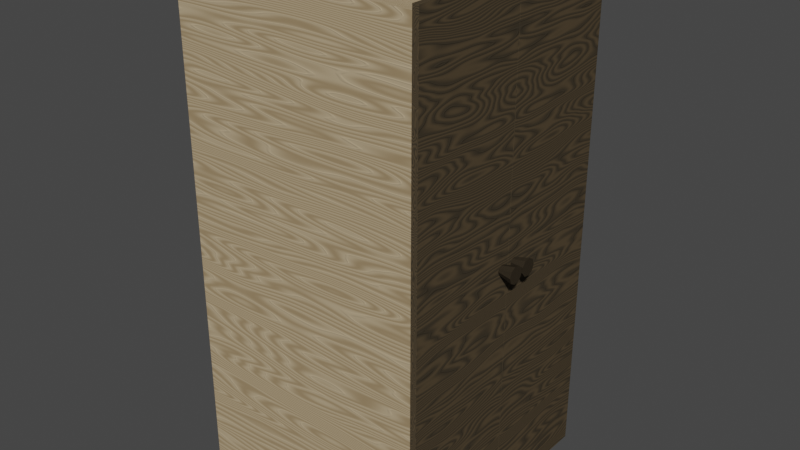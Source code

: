 # Source: wardrobe.blend  (saved by Blender 3.5.10; exported with 4.5.12 LTS)
import bpy
from mathutils import Matrix  # noqa: F401  (used for matrix-valued properties, if any)

bpy.ops.wm.read_factory_settings(use_empty=True)
scene = bpy.context.scene
scene.name = 'Scene'

# ---- collections
col_collection = bpy.data.collections.new('Collection'); scene.collection.children.link(col_collection)

# ---- materials (node trees are filled in below, after node groups)
mat_material_001 = bpy.data.materials.new('Material.001')
mat_material_001.use_transparent_shadow = False
mat_material_002 = bpy.data.materials.new('Material.002')
mat_material_002.use_transparent_shadow = False
mat_material_003 = bpy.data.materials.new('Material.003')
mat_material_003.use_transparent_shadow = False

# ---- material node trees
mat_material_001.use_nodes = True; mat_material_001.node_tree.nodes.clear()
_N = mat_material_001.node_tree.nodes; _L = mat_material_001.node_tree.links
n0 = _N.new('ShaderNodeTexCoord'); n0.name = 'Texture Coordinate'; n0.location = (-341, -189)
n1 = _N.new('ShaderNodeClamp'); n1.name = 'Clamp'; n1.location = (404, -289)
n1.inputs[1].default_value = -0.1
n1.inputs[2].default_value = 0.025
n2 = _N.new('ShaderNodeTexWave'); n2.name = 'Wave Texture'; n2.location = (171, -99)
n2.inputs[1].default_value = 3.7
n2.inputs[2].default_value = 76.0
n2.inputs[3].default_value = 1.5
n2.inputs[4].default_value = 0.8
n2.inputs[5].default_value = 0.4
n3 = _N.new('ShaderNodeMapping'); n3.name = 'Mapping'; n3.location = (-49, -111)
n3.inputs[3].default_value = (22.0, 1.0, 1.0)
n4 = _N.new('ShaderNodeOutputMaterial'); n4.name = 'Material Output.001'; n4.location = (1105, -129)
n5 = _N.new('ShaderNodeBsdfDiffuse'); n5.name = 'Diffuse BSDF'; n5.location = (819, -76)
n6 = _N.new('ShaderNodeMix'); n6.name = 'Mix'; n6.location = (621, 11)
n6.data_type = 'RGBA'
n6.inputs[6].default_value = (0.5029, 0.3916, 0.2462, 1.0)
n6.inputs[7].default_value = (0.3372, 0.2423, 0.1356, 1.0)
n7 = _N.new('ShaderNodeBump'); n7.name = 'Bump'; n7.location = (641, -294)
n7.inputs[0].default_value = 0.255
n7.inputs[1].default_value = 0.3
n7.inputs[2].default_value = 1.0
_L.new(n5.outputs[0], n4.inputs[0])
_L.new(n6.outputs[2], n5.inputs[0])
_L.new(n3.outputs[0], n2.inputs[0])
_L.new(n0.outputs[2], n3.inputs[0])
_L.new(n2.outputs[0], n6.inputs[0])
_L.new(n7.outputs[0], n5.inputs[2])
_L.new(n1.outputs[0], n7.inputs[3])
_L.new(n2.outputs[0], n1.inputs[0])
n4.is_active_output = True
mat_material_002.use_nodes = True; mat_material_002.node_tree.nodes.clear()
_N = mat_material_002.node_tree.nodes; _L = mat_material_002.node_tree.links
n0 = _N.new('ShaderNodeTexCoord'); n0.name = 'Texture Coordinate'; n0.location = (-677, -99)
n1 = _N.new('ShaderNodeClamp'); n1.name = 'Clamp'; n1.location = (68, -198)
n1.inputs[1].default_value = -0.1
n1.inputs[2].default_value = 0.025
n2 = _N.new('ShaderNodeTexWave'); n2.name = 'Wave Texture'; n2.location = (-164, -8)
n2.inputs[1].default_value = 3.7
n2.inputs[2].default_value = 76.0
n2.inputs[3].default_value = 1.5
n2.inputs[4].default_value = 0.8
n2.inputs[5].default_value = 0.4
n3 = _N.new('ShaderNodeMapping'); n3.name = 'Mapping'; n3.location = (-385, -21)
n3.inputs[3].default_value = (22.0, 1.0, 1.0)
n4 = _N.new('ShaderNodeOutputMaterial'); n4.name = 'Material Output.001'; n4.location = (769, -38)
n5 = _N.new('ShaderNodeBsdfDiffuse'); n5.name = 'Diffuse BSDF'; n5.location = (484, 14)
n6 = _N.new('ShaderNodeMix'); n6.name = 'Mix'; n6.location = (285, 101)
n6.data_type = 'RGBA'
n6.inputs[6].default_value = (0.04886, 0.03928, 0.02642, 1.0)
n6.inputs[7].default_value = (0.08993, 0.06614, 0.03886, 1.0)
n7 = _N.new('ShaderNodeBump'); n7.name = 'Bump'; n7.location = (305, -203)
n7.inputs[0].default_value = 0.255
n7.inputs[1].default_value = 0.3
n7.inputs[2].default_value = 1.0
_L.new(n5.outputs[0], n4.inputs[0])
_L.new(n6.outputs[2], n5.inputs[0])
_L.new(n3.outputs[0], n2.inputs[0])
_L.new(n0.outputs[2], n3.inputs[0])
_L.new(n2.outputs[0], n6.inputs[0])
_L.new(n7.outputs[0], n5.inputs[2])
_L.new(n1.outputs[0], n7.inputs[3])
_L.new(n2.outputs[0], n1.inputs[0])
n4.is_active_output = True
mat_material_003.use_nodes = True; mat_material_003.node_tree.nodes.clear()
_N = mat_material_003.node_tree.nodes; _L = mat_material_003.node_tree.links
n0 = _N.new('ShaderNodeTexCoord'); n0.name = 'Texture Coordinate'; n0.location = (-381, 46)
n1 = _N.new('ShaderNodeClamp'); n1.name = 'Clamp'; n1.location = (364, -54)
n1.inputs[1].default_value = -0.1
n1.inputs[2].default_value = 0.025
n2 = _N.new('ShaderNodeTexWave'); n2.name = 'Wave Texture'; n2.location = (132, 137)
n2.inputs[1].default_value = 3.7
n2.inputs[2].default_value = 76.0
n2.inputs[3].default_value = 1.5
n2.inputs[4].default_value = 0.8
n2.inputs[5].default_value = 0.4
n3 = _N.new('ShaderNodeMapping'); n3.name = 'Mapping'; n3.location = (-88, 124)
n3.inputs[3].default_value = (22.0, 1.0, 1.0)
n4 = _N.new('ShaderNodeOutputMaterial'); n4.name = 'Material Output.001'; n4.location = (1066, 107)
n5 = _N.new('ShaderNodeBsdfDiffuse'); n5.name = 'Diffuse BSDF'; n5.location = (780, 159)
n6 = _N.new('ShaderNodeMix'); n6.name = 'Mix'; n6.location = (581, 246)
n6.data_type = 'RGBA'
n6.inputs[6].default_value = (0.02783, 0.02268, 0.01568, 1.0)
n6.inputs[7].default_value = (0.04139, 0.03108, 0.01904, 1.0)
n7 = _N.new('ShaderNodeBump'); n7.name = 'Bump'; n7.location = (601, -58)
n7.inputs[0].default_value = 0.255
n7.inputs[1].default_value = 0.3
n7.inputs[2].default_value = 1.0
_L.new(n5.outputs[0], n4.inputs[0])
_L.new(n6.outputs[2], n5.inputs[0])
_L.new(n3.outputs[0], n2.inputs[0])
_L.new(n0.outputs[2], n3.inputs[0])
_L.new(n2.outputs[0], n6.inputs[0])
_L.new(n7.outputs[0], n5.inputs[2])
_L.new(n1.outputs[0], n7.inputs[3])
_L.new(n2.outputs[0], n1.inputs[0])
n4.is_active_output = True

# ---- world
world_world = bpy.data.worlds.new('World'); scene.world = world_world
world_world.use_nodes = True; world_world.node_tree.nodes.clear()
_N = world_world.node_tree.nodes; _L = world_world.node_tree.links
n0 = _N.new('ShaderNodeOutputWorld'); n0.name = 'World Output'; n0.location = (300, 300)
n1 = _N.new('ShaderNodeBackground'); n1.name = 'Background'; n1.location = (10, 300)
n1.inputs[0].default_value = (0.05088, 0.05088, 0.05088, 1.0)
_L.new(n1.outputs[0], n0.inputs[0])
n0.is_active_output = True
world_world.color = (0.05088, 0.05088, 0.05088)
world_world.use_sun_shadow = False
world_world.sun_shadow_jitter_overblur = 0.0

# ---- meshes
me_cube_003 = bpy.data.meshes.new('Cube.003')
me_cube_003.from_pydata([(-1.0, -1.0, -1.007), (-1.0, -1.0, 1.008), (-1.0, 1.0, -1.007), (-1.0, 1.0, 1.008), (1.0, -1.0, -1.007), (1.0, -1.0, 1.008), (1.0, 1.0, -1.007), (1.0, 1.0, 1.008), (-0.9882, -1.0, -1.007), (-0.9882, -1.0, 1.007), (-0.9882, -1.067, -1.007), (-0.9882, -1.067, 1.007), (81.68, -1.0, -1.007), (81.68, -1.0, 1.007), (81.68, -1.067, -1.007), (81.68, -1.067, 1.007), (-0.9882, 1.0, -1.007), (-0.9882, 1.0, 1.007), (-0.9882, 1.067, -1.007), (-0.9882, 1.067, 1.007), (81.68, 1.0, -1.007), (81.68, 1.0, 1.007), (81.68, 1.067, -1.007), (81.68, 1.067, 1.007), (-0.9882, -1.067, 1.007), (-0.9882, -1.067, 1.027), (-0.9882, 1.067, 1.007), (-0.9882, 1.067, 1.027), (81.68, -1.067, 1.007), (81.68, -1.067, 1.027), (81.68, 1.067, 1.007), (81.68, 1.067, 1.027), (-0.9882, -1.067, -1.007), (-0.9882, -1.067, -1.027), (-0.9882, 1.067, -1.007), (-0.9882, 1.067, -1.027), (81.68, -1.067, -1.007), (81.68, -1.067, -1.027), (81.68, 1.067, -1.007), (81.68, 1.067, -1.027)], [], [(0, 1, 3, 2), (2, 3, 7, 6), (6, 7, 5, 4), (4, 5, 1, 0), (2, 6, 4, 0), (7, 3, 1, 5), (8, 9, 11, 10), (10, 11, 15, 14), (14, 15, 13, 12), (12, 13, 9, 8), (10, 14, 12, 8), (15, 11, 9, 13), (16, 18, 19, 17), (18, 22, 23, 19), (22, 20, 21, 23), (20, 16, 17, 21), (18, 16, 20, 22), (23, 21, 17, 19), (24, 25, 27, 26), (26, 27, 31, 30), (30, 31, 29, 28), (28, 29, 25, 24), (26, 30, 28, 24), (31, 27, 25, 29), (32, 34, 35, 33), (34, 38, 39, 35), (38, 36, 37, 39), (36, 32, 33, 37), (34, 32, 36, 38), (39, 37, 33, 35)])
_uv = me_cube_003.uv_layers.new(name='UVMap')
_uv.uv.foreach_set('vector', [0.375, 0.0, 0.625, 0.0, 0.625, 0.25, 0.375, 0.25, 0.375, 0.25, 0.625, 0.25, 0.625, 0.5, 0.375, 0.5, 0.375, 0.5, 0.625, 0.5, 0.625, 0.75, 0.375, 0.75, 0.375, 0.75, 0.625, 0.75, 0.625, 1.0, 0.375, 1.0, 0.125, 0.5, 0.375, 0.5, 0.375, 0.75, 0.125, 0.75, 0.625, 0.5, 0.875, 0.5, 0.875, 0.75, 0.625, 0.75, 0.375, 0.0, 0.625, 0.0, 0.625, 0.25, 0.375, 0.25, 0.375, 0.25, 0.625, 0.25, 0.625, 0.5, 0.375, 0.5, 0.375, 0.5, 0.625, 0.5, 0.625, 0.75, 0.375, 0.75, 0.375, 0.75, 0.625, 0.75, 0.625, 1.0, 0.375, 1.0, 0.125, 0.5, 0.375, 0.5, 0.375, 0.75, 0.125, 0.75, 0.625, 0.5, 0.875, 0.5, 0.875, 0.75, 0.625, 0.75, 0.375, 0.0, 0.375, 0.25, 0.625, 0.25, 0.625, 0.0, 0.375, 0.25, 0.375, 0.5, 0.625, 0.5, 0.625, 0.25, 0.375, 0.5, 0.375, 0.75, 0.625, 0.75, 0.625, 0.5, 0.375, 0.75, 0.375, 1.0, 0.625, 1.0, 0.625, 0.75, 0.125, 0.5, 0.125, 0.75, 0.375, 0.75, 0.375, 0.5, 0.625, 0.5, 0.625, 0.75, 0.875, 0.75, 0.875, 0.5, 0.375, 0.0, 0.625, 0.0, 0.625, 0.25, 0.375, 0.25, 0.375, 0.25, 0.625, 0.25, 0.625, 0.5, 0.375, 0.5, 0.375, 0.5, 0.625, 0.5, 0.625, 0.75, 0.375, 0.75, 0.375, 0.75, 0.625, 0.75, 0.625, 1.0, 0.375, 1.0, 0.125, 0.5, 0.375, 0.5, 0.375, 0.75, 0.125, 0.75, 0.625, 0.5, 0.875, 0.5, 0.875, 0.75, 0.625, 0.75, 0.375, 0.0, 0.375, 0.25, 0.625, 0.25, 0.625, 0.0, 0.375, 0.25, 0.375, 0.5, 0.625, 0.5, 0.625, 0.25, 0.375, 0.5, 0.375, 0.75, 0.625, 0.75, 0.625, 0.5, 0.375, 0.75, 0.375, 1.0, 0.625, 1.0, 0.625, 0.75, 0.125, 0.5, 0.125, 0.75, 0.375, 0.75, 0.375, 0.5, 0.625, 0.5, 0.625, 0.75, 0.875, 0.75, 0.875, 0.5])
me_cube_003.materials.append(mat_material_001)
me_cube_003.update()
me_cylinder = bpy.data.meshes.new('Cylinder')
me_cylinder.from_pydata([(2.16e-07, 0.1433, -1.169), (2.165e-07, 0.1125, -1.049), (0.045, 0.1269, -1.169), (0.0252, 0.1033, -1.049), (0.06894, 0.08542, -1.169), (0.03862, 0.08007, -1.049), (0.06062, 0.03827, -1.169), (0.03396, 0.05366, -1.049), (0.02394, 0.007487, -1.169), (0.01341, 0.03642, -1.049), (-0.02394, 0.007487, -1.169), (-0.01341, 0.03642, -1.049), (-0.06062, 0.03827, -1.169), (-0.03396, 0.05366, -1.049), (-0.06894, 0.08542, -1.169), (-0.03861, 0.08007, -1.049), (-0.04499, 0.1269, -1.169), (-0.0252, 0.1033, -1.049), (2.16e-07, -0.1433, -1.169), (2.165e-07, -0.1125, -1.049), (0.045, -0.1269, -1.169), (0.0252, -0.1033, -1.049), (0.06894, -0.08542, -1.169), (0.03862, -0.08007, -1.049), (0.06062, -0.03827, -1.169), (0.03396, -0.05366, -1.049), (0.02394, -0.007487, -1.169), (0.01341, -0.03642, -1.049), (-0.02394, -0.007487, -1.169), (-0.01341, -0.03642, -1.049), (-0.06062, -0.03827, -1.169), (-0.03396, -0.05366, -1.049), (-0.06894, -0.08542, -1.169), (-0.03861, -0.08007, -1.049), (-0.04499, -0.1269, -1.169), (-0.0252, -0.1033, -1.049), (-2.054, -0.9947, -1.05), (2.053, -0.9947, -1.05), (-2.054, -0.002839, -1.05), (2.053, -0.002839, -1.05), (-2.054, -0.9947, -1.0), (2.053, -0.9947, -1.0), (-2.054, -0.002839, -1.0), (2.053, -0.002839, -1.0), (-2.054, 0.9947, -1.05), (2.053, 0.9947, -1.05), (-2.054, 0.002839, -1.05), (2.053, 0.002839, -1.05), (-2.054, 0.9947, -1.0), (2.053, 0.9947, -1.0), (-2.054, 0.002839, -1.0), (2.053, 0.002839, -1.0)], [], [(0, 1, 3, 2), (2, 3, 5, 4), (4, 5, 7, 6), (6, 7, 9, 8), (8, 9, 11, 10), (10, 11, 13, 12), (12, 13, 15, 14), (3, 1, 17, 15, 13, 11, 9, 7, 5), (14, 15, 17, 16), (16, 17, 1, 0), (0, 2, 4, 6, 8, 10, 12, 14, 16), (18, 20, 21, 19), (20, 22, 23, 21), (22, 24, 25, 23), (24, 26, 27, 25), (26, 28, 29, 27), (28, 30, 31, 29), (30, 32, 33, 31), (21, 23, 25, 27, 29, 31, 33, 35, 19), (32, 34, 35, 33), (34, 18, 19, 35), (18, 34, 32, 30, 28, 26, 24, 22, 20), (36, 37, 39, 38), (38, 39, 43, 42), (42, 43, 41, 40), (40, 41, 37, 36), (38, 42, 40, 36), (43, 39, 37, 41), (44, 46, 47, 45), (46, 50, 51, 47), (50, 48, 49, 51), (48, 44, 45, 49), (46, 44, 48, 50), (51, 49, 45, 47)])
me_cylinder.polygons.foreach_set('material_index', [1, 1, 1, 1, 1, 1, 1, 1, 1, 1, 1, 1, 1, 1, 1, 1, 1, 1, 1, 1, 1, 1, 0, 0, 0, 0, 0, 0, 0, 0, 0, 0, 0, 0])
_uv = me_cylinder.uv_layers.new(name='UVMap')
_uv.uv.foreach_set('vector', [1.0, 0.5, 1.0, 1.0, 0.8889, 1.0, 0.8889, 0.5, 0.8889, 0.5, 0.8889, 1.0, 0.7778, 1.0, 0.7778, 0.5, 0.7778, 0.5, 0.7778, 1.0, 0.6667, 1.0, 0.6667, 0.5, 0.6667, 0.5, 0.6667, 1.0, 0.5556, 1.0, 0.5556, 0.5, 0.5556, 0.5, 0.5556, 1.0, 0.4444, 1.0, 0.4444, 0.5, 0.4444, 0.5, 0.4444, 1.0, 0.3333, 1.0, 0.3333, 0.5, 0.3333, 0.5, 0.3333, 1.0, 0.2222, 1.0, 0.2222, 0.5, 0.4043, 0.4339, 0.25, 0.49, 0.09573, 0.4339, 0.01365, 0.2917, 0.04215, 0.13, 0.1679, 0.02447, 0.3321, 0.02447, 0.4578, 0.13, 0.4864, 0.2917, 0.2222, 0.5, 0.2222, 1.0, 0.1111, 1.0, 0.1111, 0.5, 0.1111, 0.5, 0.1111, 1.0, 4.47e-08, 1.0, 4.47e-08, 0.5, 0.75, 0.49, 0.9043, 0.4339, 0.9864, 0.2917, 0.9578, 0.13, 0.8321, 0.02447, 0.6679, 0.02447, 0.5422, 0.13, 0.5136, 0.2917, 0.5957, 0.4339, 1.0, 0.5, 0.8889, 0.5, 0.8889, 1.0, 1.0, 1.0, 0.8889, 0.5, 0.7778, 0.5, 0.7778, 1.0, 0.8889, 1.0, 0.7778, 0.5, 0.6667, 0.5, 0.6667, 1.0, 0.7778, 1.0, 0.6667, 0.5, 0.5556, 0.5, 0.5556, 1.0, 0.6667, 1.0, 0.5556, 0.5, 0.4444, 0.5, 0.4444, 1.0, 0.5556, 1.0, 0.4444, 0.5, 0.3333, 0.5, 0.3333, 1.0, 0.4444, 1.0, 0.3333, 0.5, 0.2222, 0.5, 0.2222, 1.0, 0.3333, 1.0, 0.4043, 0.4339, 0.4864, 0.2917, 0.4578, 0.13, 0.3321, 0.02447, 0.1679, 0.02447, 0.04215, 0.13, 0.01365, 0.2917, 0.09573, 0.4339, 0.25, 0.49, 0.2222, 0.5, 0.1111, 0.5, 0.1111, 1.0, 0.2222, 1.0, 0.1111, 0.5, 4.47e-08, 0.5, 4.47e-08, 1.0, 0.1111, 1.0, 0.75, 0.49, 0.5957, 0.4339, 0.5136, 0.2917, 0.5422, 0.13, 0.6679, 0.02447, 0.8321, 0.02447, 0.9578, 0.13, 0.9864, 0.2917, 0.9043, 0.4339, 0.375, 0.0, 0.625, 0.0, 0.625, 0.25, 0.375, 0.25, 0.375, 0.25, 0.625, 0.25, 0.625, 0.5, 0.375, 0.5, 0.375, 0.5, 0.625, 0.5, 0.625, 0.75, 0.375, 0.75, 0.375, 0.75, 0.625, 0.75, 0.625, 1.0, 0.375, 1.0, 0.125, 0.5, 0.375, 0.5, 0.375, 0.75, 0.125, 0.75, 0.625, 0.5, 0.875, 0.5, 0.875, 0.75, 0.625, 0.75, 0.375, 0.0, 0.375, 0.25, 0.625, 0.25, 0.625, 0.0, 0.375, 0.25, 0.375, 0.5, 0.625, 0.5, 0.625, 0.25, 0.375, 0.5, 0.375, 0.75, 0.625, 0.75, 0.625, 0.5, 0.375, 0.75, 0.375, 1.0, 0.625, 1.0, 0.625, 0.75, 0.125, 0.5, 0.125, 0.75, 0.375, 0.75, 0.375, 0.5, 0.625, 0.5, 0.625, 0.75, 0.875, 0.75, 0.875, 0.5])
me_cylinder.materials.append(mat_material_002)
me_cylinder.materials.append(mat_material_003)
me_cylinder.update()

# ---- objects
ob_cube_002 = bpy.data.objects.new('Cube.002', me_cube_003)
ob_cylinder = bpy.data.objects.new('Cylinder', me_cylinder)

# ---- transforms, parenting, visibility, modifiers, constraints
ob_cube_002.location = (-0.9761, 0.0, 0.0)
ob_cube_002.scale = (0.02419, 0.9327, 2.0)
ob_cylinder.location = (0.0, 0.0, 0.0)
ob_cylinder.rotation_euler = (-1.344e-07, -1.571, 0.0)

# ---- collection membership
col_collection.objects.link(ob_cube_002)
col_collection.objects.link(ob_cylinder)

# ---- scene / render settings (as saved in the file)
scene.frame_start = 1; scene.frame_end = 250; scene.frame_set(1)
scene.render.engine = 'BLENDER_EEVEE_NEXT'
scene.cycles.sampling_pattern = 'TABULATED_SOBOL'
scene.view_settings.view_transform = 'Filmic'
bpy.context.view_layer.update()

# ---- added for rendering (the .blend has no active camera and no usable light): camera, sun
cam_auto = bpy.data.cameras.new('AutoCamera')
cam_auto.lens = 50.0
cam_auto.sensor_width = 36.0
cam_auto.clip_end = 1000.0
ob_auto_camera = bpy.data.objects.new('AutoCamera', cam_auto)
scene.collection.objects.link(ob_auto_camera)
ob_auto_camera.location = (4.76043, -5.61102, 3.74066)
ob_auto_camera.rotation_euler = (1.09748, -7.21219e-08, 0.694738)
scene.camera = ob_auto_camera
light_auto_sun = bpy.data.lights.new('AutoSun', 'SUN')
light_auto_sun.energy = 3.0
light_auto_sun.angle = 0.0523599
ob_auto_sun = bpy.data.objects.new('AutoSun', light_auto_sun)
scene.collection.objects.link(ob_auto_sun)
ob_auto_sun.rotation_euler = (0.872665, 0.174533, 0.523599)
bpy.context.view_layer.update()
